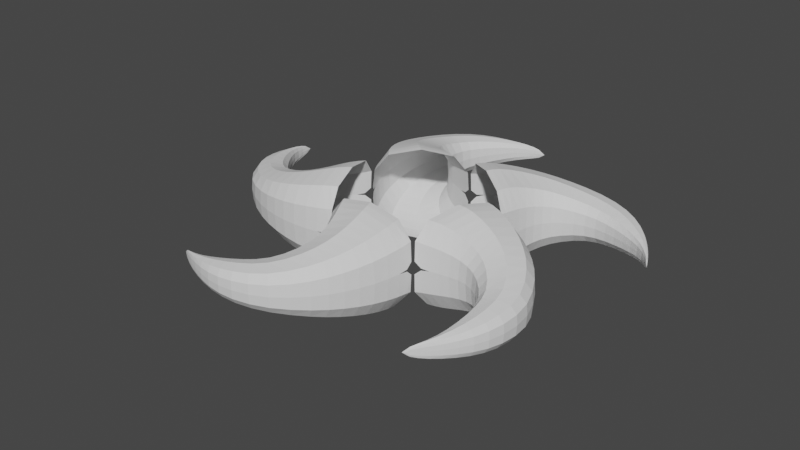 # Source: em_B3_prie_jungim_.blend  (saved by Blender 2.80.75; exported with 4.5.12 LTS)
import bpy
from mathutils import Matrix  # noqa: F401  (used for matrix-valued properties, if any)

bpy.ops.wm.read_factory_settings(use_empty=True)
scene = bpy.context.scene
scene.name = 'Scene'

# ---- collections
col_collection = bpy.data.collections.new('Collection'); scene.collection.children.link(col_collection)

# ---- world
world_world = bpy.data.worlds.new('World'); scene.world = world_world
world_world.use_nodes = True; world_world.node_tree.nodes.clear()
_N = world_world.node_tree.nodes; _L = world_world.node_tree.links
n0 = _N.new('ShaderNodeOutputWorld'); n0.name = 'World Output'; n0.location = (300, 300)
n1 = _N.new('ShaderNodeBackground'); n1.name = 'Background'; n1.location = (10, 300)
n1.inputs[0].default_value = (0.05088, 0.05088, 0.05088, 1.0)
_L.new(n1.outputs[0], n0.inputs[0])
n0.is_active_output = True
world_world.color = (0.05088, 0.05088, 0.05088)
world_world.use_sun_shadow = False
world_world.sun_shadow_jitter_overblur = 0.0

# ---- meshes
me_cube_001 = bpy.data.meshes.new('Cube.001')
me_cube_001.from_pydata([(-0.8877, 0.776, 0.3072), (-0.4048, 0.9107, 0.3072), (-0.2787, 0.8131, 0.3669), (-0.8463, 1.328, 0.1857), (-0.493, 1.244, 0.1857), (-0.6664, 1.577, 0.1583), (-0.4296, 1.417, 0.1583), (-0.4643, 1.715, 0.1252), (-0.3248, 1.583, 0.1252), (0.0, 0.6921, 0.4322), (-0.6582, 0.2139, 0.4322), (-0.8366, 0.54, 0.3669), (-0.1186, 0.7418, 0.4289), (-0.7247, 0.3078, 0.4289), (-0.9033, 1.001, 0.2495), (-0.4715, 1.05, 0.2495), (-0.2599, 1.784, 0.09063), (-0.212, 1.721, 0.09063), (-0.09342, 1.82, 0.06269), (-0.08669, 1.798, 0.06269), (-0.8877, 0.776, 0.0), (-0.4048, 0.9107, 0.0), (-0.2787, 0.8131, 0.0), (-0.8463, 1.328, 0.0), (-0.493, 1.244, 0.0), (-0.6664, 1.577, 0.0), (-0.4296, 1.417, 0.0), (-0.4643, 1.715, 0.0), (-0.3248, 1.583, 0.0), (0.0, 0.6921, 0.0), (-0.6582, 0.2139, 0.0), (-0.8366, 0.54, 0.0), (-0.1186, 0.7418, 0.0), (-0.7247, 0.3078, 0.0), (-0.9033, 1.001, 0.0), (-0.4715, 1.05, 0.0), (-0.2599, 1.784, 0.0), (-0.212, 1.721, 0.0), (-0.09342, 1.82, 0.0), (-0.08669, 1.798, 0.0), (0.05713, 1.834, 0.0)], [], [(15, 1, 0, 14), (1, 2, 11, 0), (14, 3, 4, 15), (3, 5, 6, 4), (6, 5, 7, 8), (2, 12, 13, 11), (12, 9, 10, 13), (8, 7, 16, 17), (16, 18, 19, 17), (16, 7, 27, 36), (13, 10, 30, 33), (18, 38, 40), (4, 6, 26, 24), (0, 11, 31, 20), (1, 15, 35, 21), (17, 19, 39, 37), (5, 3, 23, 25), (14, 0, 20, 34), (18, 16, 36, 38), (15, 4, 24, 35), (6, 8, 28, 26), (2, 1, 21, 22), (12, 2, 22, 32), (7, 5, 25, 27), (11, 13, 33, 31), (8, 17, 37, 28), (3, 14, 34, 23), (9, 12, 32, 29), (19, 18, 40), (39, 19, 40)])
_uv = me_cube_001.uv_layers.new(name='UVMap')
_uv.uv.foreach_set('vector', [0.625, 0.625, 0.625, 0.75, 0.875, 0.75, 0.875, 0.625, 0.625, 0.75, 0.625, 0.75, 0.875, 0.75, 0.875, 0.75, 0.875, 0.625, 0.875, 0.5, 0.625, 0.5, 0.625, 0.625, 0.875, 0.5, 0.875, 0.5, 0.625, 0.5, 0.625, 0.5, 0.625, 0.5, 0.875, 0.5, 0.875, 0.5, 0.625, 0.5, 0.0, 0.0, 0.0, 0.0, 0.0, 0.0, 0.0, 0.0, 0.625, 0.75, 0.625, 0.75, 0.875, 0.75, 0.875, 0.75, 0.625, 0.5, 0.875, 0.5, 0.875, 0.5, 0.625, 0.5, 0.875, 0.5, 0.875, 0.5, 0.625, 0.5, 0.625, 0.5, 0.875, 0.5, 0.875, 0.5, 0.875, 0.5, 0.875, 0.5, 0.875, 0.75, 0.875, 0.75, 0.875, 0.75, 0.875, 0.75, 0.875, 0.5, 0.875, 0.5, 0.875, 0.5, 0.625, 0.5, 0.625, 0.5, 0.625, 0.5, 0.625, 0.5, 0.875, 0.75, 0.875, 0.75, 0.875, 0.75, 0.875, 0.75, 0.625, 0.75, 0.625, 0.625, 0.625, 0.625, 0.625, 0.75, 0.625, 0.5, 0.625, 0.5, 0.625, 0.5, 0.625, 0.5, 0.875, 0.5, 0.875, 0.5, 0.875, 0.5, 0.875, 0.5, 0.875, 0.625, 0.875, 0.75, 0.875, 0.75, 0.875, 0.625, 0.875, 0.5, 0.875, 0.5, 0.875, 0.5, 0.875, 0.5, 0.625, 0.625, 0.625, 0.5, 0.625, 0.5, 0.625, 0.625, 0.625, 0.5, 0.625, 0.5, 0.625, 0.5, 0.625, 0.5, 0.625, 0.75, 0.625, 0.75, 0.625, 0.75, 0.625, 0.75, 0.0, 0.0, 0.0, 0.0, 0.0, 0.0, 0.0, 0.0, 0.875, 0.5, 0.875, 0.5, 0.875, 0.5, 0.875, 0.5, 0.0, 0.0, 0.0, 0.0, 0.0, 0.0, 0.0, 0.0, 0.625, 0.5, 0.625, 0.5, 0.625, 0.5, 0.625, 0.5, 0.875, 0.5, 0.875, 0.625, 0.875, 0.625, 0.875, 0.5, 0.625, 0.75, 0.625, 0.75, 0.625, 0.75, 0.625, 0.75, 0.625, 0.5, 0.875, 0.5, 0.625, 0.5, 0.625, 0.5, 0.625, 0.5, 0.625, 0.5])
me_cube_001.use_remesh_preserve_volume = False
me_cube_001.use_remesh_preserve_attributes = False
me_cube_001.use_mirror_vertex_groups = False
me_cube_001.update()
me_cube_014 = bpy.data.meshes.new('Cube.014')
me_cube_014.from_pydata([(-0.8877, 0.776, 0.3072), (-0.4048, 0.9107, 0.3072), (-0.2787, 0.8131, 0.3669), (-0.8463, 1.328, 0.1857), (-0.493, 1.244, 0.1857), (-0.6664, 1.577, 0.1583), (-0.4296, 1.417, 0.1583), (-0.4643, 1.715, 0.1252), (-0.3248, 1.583, 0.1252), (0.0, 0.6921, 0.4322), (-0.6582, 0.2139, 0.4322), (-0.8366, 0.54, 0.3669), (-0.1186, 0.7418, 0.4289), (-0.7247, 0.3078, 0.4289), (-0.9033, 1.001, 0.2495), (-0.4715, 1.05, 0.2495), (-0.2599, 1.784, 0.09063), (-0.212, 1.721, 0.09063), (-0.09342, 1.82, 0.06269), (-0.08669, 1.798, 0.06269), (-0.8877, 0.776, 0.0), (-0.4048, 0.9107, 0.0), (-0.2787, 0.8131, 0.0), (-0.8463, 1.328, 0.0), (-0.493, 1.244, 0.0), (-0.6664, 1.577, 0.0), (-0.4296, 1.417, 0.0), (-0.4643, 1.715, 0.0), (-0.3248, 1.583, 0.0), (0.0, 0.6921, 0.0), (-0.6582, 0.2139, 0.0), (-0.8366, 0.54, 0.0), (-0.1186, 0.7418, 0.0), (-0.7247, 0.3078, 0.0), (-0.9033, 1.001, 0.0), (-0.4715, 1.05, 0.0), (-0.2599, 1.784, 0.0), (-0.212, 1.721, 0.0), (-0.09342, 1.82, 0.0), (-0.08669, 1.798, 0.0), (0.05713, 1.834, 0.0)], [], [(15, 1, 0, 14), (1, 2, 11, 0), (14, 3, 4, 15), (3, 5, 6, 4), (6, 5, 7, 8), (2, 12, 13, 11), (12, 9, 10, 13), (8, 7, 16, 17), (16, 18, 19, 17), (16, 7, 27, 36), (13, 10, 30, 33), (18, 38, 40), (4, 6, 26, 24), (0, 11, 31, 20), (1, 15, 35, 21), (17, 19, 39, 37), (5, 3, 23, 25), (14, 0, 20, 34), (18, 16, 36, 38), (15, 4, 24, 35), (6, 8, 28, 26), (2, 1, 21, 22), (12, 2, 22, 32), (7, 5, 25, 27), (11, 13, 33, 31), (8, 17, 37, 28), (3, 14, 34, 23), (9, 12, 32, 29), (19, 18, 40), (39, 19, 40)])
_uv = me_cube_014.uv_layers.new(name='UVMap')
_uv.uv.foreach_set('vector', [0.625, 0.625, 0.625, 0.75, 0.875, 0.75, 0.875, 0.625, 0.625, 0.75, 0.625, 0.75, 0.875, 0.75, 0.875, 0.75, 0.875, 0.625, 0.875, 0.5, 0.625, 0.5, 0.625, 0.625, 0.875, 0.5, 0.875, 0.5, 0.625, 0.5, 0.625, 0.5, 0.625, 0.5, 0.875, 0.5, 0.875, 0.5, 0.625, 0.5, 0.0, 0.0, 0.0, 0.0, 0.0, 0.0, 0.0, 0.0, 0.625, 0.75, 0.625, 0.75, 0.875, 0.75, 0.875, 0.75, 0.625, 0.5, 0.875, 0.5, 0.875, 0.5, 0.625, 0.5, 0.875, 0.5, 0.875, 0.5, 0.625, 0.5, 0.625, 0.5, 0.875, 0.5, 0.875, 0.5, 0.875, 0.5, 0.875, 0.5, 0.875, 0.75, 0.875, 0.75, 0.875, 0.75, 0.875, 0.75, 0.875, 0.5, 0.875, 0.5, 0.875, 0.5, 0.625, 0.5, 0.625, 0.5, 0.625, 0.5, 0.625, 0.5, 0.875, 0.75, 0.875, 0.75, 0.875, 0.75, 0.875, 0.75, 0.625, 0.75, 0.625, 0.625, 0.625, 0.625, 0.625, 0.75, 0.625, 0.5, 0.625, 0.5, 0.625, 0.5, 0.625, 0.5, 0.875, 0.5, 0.875, 0.5, 0.875, 0.5, 0.875, 0.5, 0.875, 0.625, 0.875, 0.75, 0.875, 0.75, 0.875, 0.625, 0.875, 0.5, 0.875, 0.5, 0.875, 0.5, 0.875, 0.5, 0.625, 0.625, 0.625, 0.5, 0.625, 0.5, 0.625, 0.625, 0.625, 0.5, 0.625, 0.5, 0.625, 0.5, 0.625, 0.5, 0.625, 0.75, 0.625, 0.75, 0.625, 0.75, 0.625, 0.75, 0.0, 0.0, 0.0, 0.0, 0.0, 0.0, 0.0, 0.0, 0.875, 0.5, 0.875, 0.5, 0.875, 0.5, 0.875, 0.5, 0.0, 0.0, 0.0, 0.0, 0.0, 0.0, 0.0, 0.0, 0.625, 0.5, 0.625, 0.5, 0.625, 0.5, 0.625, 0.5, 0.875, 0.5, 0.875, 0.625, 0.875, 0.625, 0.875, 0.5, 0.625, 0.75, 0.625, 0.75, 0.625, 0.75, 0.625, 0.75, 0.625, 0.5, 0.875, 0.5, 0.625, 0.5, 0.625, 0.5, 0.625, 0.5, 0.625, 0.5])
me_cube_014.use_remesh_preserve_volume = False
me_cube_014.use_remesh_preserve_attributes = False
me_cube_014.use_mirror_vertex_groups = False
me_cube_014.update()
me_cube_015 = bpy.data.meshes.new('Cube.015')
me_cube_015.from_pydata([(-0.8877, 0.776, 0.3072), (-0.4048, 0.9107, 0.3072), (-0.2787, 0.8131, 0.3669), (-0.8463, 1.328, 0.1857), (-0.493, 1.244, 0.1857), (-0.6664, 1.577, 0.1583), (-0.4296, 1.417, 0.1583), (-0.4643, 1.715, 0.1252), (-0.3248, 1.583, 0.1252), (0.0, 0.6921, 0.4322), (-0.6582, 0.2139, 0.4322), (-0.8366, 0.54, 0.3669), (-0.1186, 0.7418, 0.4289), (-0.7247, 0.3078, 0.4289), (-0.9033, 1.001, 0.2495), (-0.4715, 1.05, 0.2495), (-0.2599, 1.784, 0.09063), (-0.212, 1.721, 0.09063), (-0.09342, 1.82, 0.06269), (-0.08669, 1.798, 0.06269), (-0.8877, 0.776, 0.0), (-0.4048, 0.9107, 0.0), (-0.2787, 0.8131, 0.0), (-0.8463, 1.328, 0.0), (-0.493, 1.244, 0.0), (-0.6664, 1.577, 0.0), (-0.4296, 1.417, 0.0), (-0.4643, 1.715, 0.0), (-0.3248, 1.583, 0.0), (0.0, 0.6921, 0.0), (-0.6582, 0.2139, 0.0), (-0.8366, 0.54, 0.0), (-0.1186, 0.7418, 0.0), (-0.7247, 0.3078, 0.0), (-0.9033, 1.001, 0.0), (-0.4715, 1.05, 0.0), (-0.2599, 1.784, 0.0), (-0.212, 1.721, 0.0), (-0.09342, 1.82, 0.0), (-0.08669, 1.798, 0.0), (0.05713, 1.834, 0.0)], [], [(15, 1, 0, 14), (1, 2, 11, 0), (14, 3, 4, 15), (3, 5, 6, 4), (6, 5, 7, 8), (2, 12, 13, 11), (12, 9, 10, 13), (8, 7, 16, 17), (16, 18, 19, 17), (16, 7, 27, 36), (13, 10, 30, 33), (18, 38, 40), (4, 6, 26, 24), (0, 11, 31, 20), (1, 15, 35, 21), (17, 19, 39, 37), (5, 3, 23, 25), (14, 0, 20, 34), (18, 16, 36, 38), (15, 4, 24, 35), (6, 8, 28, 26), (2, 1, 21, 22), (12, 2, 22, 32), (7, 5, 25, 27), (11, 13, 33, 31), (8, 17, 37, 28), (3, 14, 34, 23), (9, 12, 32, 29), (19, 18, 40), (39, 19, 40)])
_uv = me_cube_015.uv_layers.new(name='UVMap')
_uv.uv.foreach_set('vector', [0.625, 0.625, 0.625, 0.75, 0.875, 0.75, 0.875, 0.625, 0.625, 0.75, 0.625, 0.75, 0.875, 0.75, 0.875, 0.75, 0.875, 0.625, 0.875, 0.5, 0.625, 0.5, 0.625, 0.625, 0.875, 0.5, 0.875, 0.5, 0.625, 0.5, 0.625, 0.5, 0.625, 0.5, 0.875, 0.5, 0.875, 0.5, 0.625, 0.5, 0.0, 0.0, 0.0, 0.0, 0.0, 0.0, 0.0, 0.0, 0.625, 0.75, 0.625, 0.75, 0.875, 0.75, 0.875, 0.75, 0.625, 0.5, 0.875, 0.5, 0.875, 0.5, 0.625, 0.5, 0.875, 0.5, 0.875, 0.5, 0.625, 0.5, 0.625, 0.5, 0.875, 0.5, 0.875, 0.5, 0.875, 0.5, 0.875, 0.5, 0.875, 0.75, 0.875, 0.75, 0.875, 0.75, 0.875, 0.75, 0.875, 0.5, 0.875, 0.5, 0.875, 0.5, 0.625, 0.5, 0.625, 0.5, 0.625, 0.5, 0.625, 0.5, 0.875, 0.75, 0.875, 0.75, 0.875, 0.75, 0.875, 0.75, 0.625, 0.75, 0.625, 0.625, 0.625, 0.625, 0.625, 0.75, 0.625, 0.5, 0.625, 0.5, 0.625, 0.5, 0.625, 0.5, 0.875, 0.5, 0.875, 0.5, 0.875, 0.5, 0.875, 0.5, 0.875, 0.625, 0.875, 0.75, 0.875, 0.75, 0.875, 0.625, 0.875, 0.5, 0.875, 0.5, 0.875, 0.5, 0.875, 0.5, 0.625, 0.625, 0.625, 0.5, 0.625, 0.5, 0.625, 0.625, 0.625, 0.5, 0.625, 0.5, 0.625, 0.5, 0.625, 0.5, 0.625, 0.75, 0.625, 0.75, 0.625, 0.75, 0.625, 0.75, 0.0, 0.0, 0.0, 0.0, 0.0, 0.0, 0.0, 0.0, 0.875, 0.5, 0.875, 0.5, 0.875, 0.5, 0.875, 0.5, 0.0, 0.0, 0.0, 0.0, 0.0, 0.0, 0.0, 0.0, 0.625, 0.5, 0.625, 0.5, 0.625, 0.5, 0.625, 0.5, 0.875, 0.5, 0.875, 0.625, 0.875, 0.625, 0.875, 0.5, 0.625, 0.75, 0.625, 0.75, 0.625, 0.75, 0.625, 0.75, 0.625, 0.5, 0.875, 0.5, 0.625, 0.5, 0.625, 0.5, 0.625, 0.5, 0.625, 0.5])
me_cube_015.use_remesh_preserve_volume = False
me_cube_015.use_remesh_preserve_attributes = False
me_cube_015.use_mirror_vertex_groups = False
me_cube_015.update()
me_cube_016 = bpy.data.meshes.new('Cube.016')
me_cube_016.from_pydata([(-0.8877, 0.776, 0.3072), (-0.4048, 0.9107, 0.3072), (-0.2787, 0.8131, 0.3669), (-0.8463, 1.328, 0.1857), (-0.493, 1.244, 0.1857), (-0.6664, 1.577, 0.1583), (-0.4296, 1.417, 0.1583), (-0.4643, 1.715, 0.1252), (-0.3248, 1.583, 0.1252), (0.0, 0.6921, 0.4322), (-0.6582, 0.2139, 0.4322), (-0.8366, 0.54, 0.3669), (-0.1186, 0.7418, 0.4289), (-0.7247, 0.3078, 0.4289), (-0.9033, 1.001, 0.2495), (-0.4715, 1.05, 0.2495), (-0.2599, 1.784, 0.09063), (-0.212, 1.721, 0.09063), (-0.09342, 1.82, 0.06269), (-0.08669, 1.798, 0.06269), (-0.8877, 0.776, 0.0), (-0.4048, 0.9107, 0.0), (-0.2787, 0.8131, 0.0), (-0.8463, 1.328, 0.0), (-0.493, 1.244, 0.0), (-0.6664, 1.577, 0.0), (-0.4296, 1.417, 0.0), (-0.4643, 1.715, 0.0), (-0.3248, 1.583, 0.0), (0.0, 0.6921, 0.0), (-0.6582, 0.2139, 0.0), (-0.8366, 0.54, 0.0), (-0.1186, 0.7418, 0.0), (-0.7247, 0.3078, 0.0), (-0.9033, 1.001, 0.0), (-0.4715, 1.05, 0.0), (-0.2599, 1.784, 0.0), (-0.212, 1.721, 0.0), (-0.09342, 1.82, 0.0), (-0.08669, 1.798, 0.0), (0.05713, 1.834, 0.0)], [], [(15, 1, 0, 14), (1, 2, 11, 0), (14, 3, 4, 15), (3, 5, 6, 4), (6, 5, 7, 8), (2, 12, 13, 11), (12, 9, 10, 13), (8, 7, 16, 17), (16, 18, 19, 17), (16, 7, 27, 36), (13, 10, 30, 33), (18, 38, 40), (4, 6, 26, 24), (0, 11, 31, 20), (1, 15, 35, 21), (17, 19, 39, 37), (5, 3, 23, 25), (14, 0, 20, 34), (18, 16, 36, 38), (15, 4, 24, 35), (6, 8, 28, 26), (2, 1, 21, 22), (12, 2, 22, 32), (7, 5, 25, 27), (11, 13, 33, 31), (8, 17, 37, 28), (3, 14, 34, 23), (9, 12, 32, 29), (19, 18, 40), (39, 19, 40)])
_uv = me_cube_016.uv_layers.new(name='UVMap')
_uv.uv.foreach_set('vector', [0.625, 0.625, 0.625, 0.75, 0.875, 0.75, 0.875, 0.625, 0.625, 0.75, 0.625, 0.75, 0.875, 0.75, 0.875, 0.75, 0.875, 0.625, 0.875, 0.5, 0.625, 0.5, 0.625, 0.625, 0.875, 0.5, 0.875, 0.5, 0.625, 0.5, 0.625, 0.5, 0.625, 0.5, 0.875, 0.5, 0.875, 0.5, 0.625, 0.5, 0.0, 0.0, 0.0, 0.0, 0.0, 0.0, 0.0, 0.0, 0.625, 0.75, 0.625, 0.75, 0.875, 0.75, 0.875, 0.75, 0.625, 0.5, 0.875, 0.5, 0.875, 0.5, 0.625, 0.5, 0.875, 0.5, 0.875, 0.5, 0.625, 0.5, 0.625, 0.5, 0.875, 0.5, 0.875, 0.5, 0.875, 0.5, 0.875, 0.5, 0.875, 0.75, 0.875, 0.75, 0.875, 0.75, 0.875, 0.75, 0.875, 0.5, 0.875, 0.5, 0.875, 0.5, 0.625, 0.5, 0.625, 0.5, 0.625, 0.5, 0.625, 0.5, 0.875, 0.75, 0.875, 0.75, 0.875, 0.75, 0.875, 0.75, 0.625, 0.75, 0.625, 0.625, 0.625, 0.625, 0.625, 0.75, 0.625, 0.5, 0.625, 0.5, 0.625, 0.5, 0.625, 0.5, 0.875, 0.5, 0.875, 0.5, 0.875, 0.5, 0.875, 0.5, 0.875, 0.625, 0.875, 0.75, 0.875, 0.75, 0.875, 0.625, 0.875, 0.5, 0.875, 0.5, 0.875, 0.5, 0.875, 0.5, 0.625, 0.625, 0.625, 0.5, 0.625, 0.5, 0.625, 0.625, 0.625, 0.5, 0.625, 0.5, 0.625, 0.5, 0.625, 0.5, 0.625, 0.75, 0.625, 0.75, 0.625, 0.75, 0.625, 0.75, 0.0, 0.0, 0.0, 0.0, 0.0, 0.0, 0.0, 0.0, 0.875, 0.5, 0.875, 0.5, 0.875, 0.5, 0.875, 0.5, 0.0, 0.0, 0.0, 0.0, 0.0, 0.0, 0.0, 0.0, 0.625, 0.5, 0.625, 0.5, 0.625, 0.5, 0.625, 0.5, 0.875, 0.5, 0.875, 0.625, 0.875, 0.625, 0.875, 0.5, 0.625, 0.75, 0.625, 0.75, 0.625, 0.75, 0.625, 0.75, 0.625, 0.5, 0.875, 0.5, 0.625, 0.5, 0.625, 0.5, 0.625, 0.5, 0.625, 0.5])
me_cube_016.use_remesh_preserve_volume = False
me_cube_016.use_remesh_preserve_attributes = False
me_cube_016.use_mirror_vertex_groups = False
me_cube_016.update()
me_cube_017 = bpy.data.meshes.new('Cube.017')
me_cube_017.from_pydata([(-0.8877, 0.776, 0.3072), (-0.4048, 0.9107, 0.3072), (-0.2787, 0.8131, 0.3669), (-0.8463, 1.328, 0.1857), (-0.493, 1.244, 0.1857), (-0.6664, 1.577, 0.1583), (-0.4296, 1.417, 0.1583), (-0.4643, 1.715, 0.1252), (-0.3248, 1.583, 0.1252), (0.0, 0.6921, 0.4322), (-0.6582, 0.2139, 0.4322), (-0.8366, 0.54, 0.3669), (-0.1186, 0.7418, 0.4289), (-0.7247, 0.3078, 0.4289), (-0.9033, 1.001, 0.2495), (-0.4715, 1.05, 0.2495), (-0.2599, 1.784, 0.09063), (-0.212, 1.721, 0.09063), (-0.09342, 1.82, 0.06269), (-0.08669, 1.798, 0.06269), (-0.8877, 0.776, 0.0), (-0.4048, 0.9107, 0.0), (-0.2787, 0.8131, 0.0), (-0.8463, 1.328, 0.0), (-0.493, 1.244, 0.0), (-0.6664, 1.577, 0.0), (-0.4296, 1.417, 0.0), (-0.4643, 1.715, 0.0), (-0.3248, 1.583, 0.0), (0.0, 0.6921, 0.0), (-0.6582, 0.2139, 0.0), (-0.8366, 0.54, 0.0), (-0.1186, 0.7418, 0.0), (-0.7247, 0.3078, 0.0), (-0.9033, 1.001, 0.0), (-0.4715, 1.05, 0.0), (-0.2599, 1.784, 0.0), (-0.212, 1.721, 0.0), (-0.09342, 1.82, 0.0), (-0.08669, 1.798, 0.0), (0.05713, 1.834, 0.0)], [], [(15, 1, 0, 14), (1, 2, 11, 0), (14, 3, 4, 15), (3, 5, 6, 4), (6, 5, 7, 8), (2, 12, 13, 11), (12, 9, 10, 13), (8, 7, 16, 17), (16, 18, 19, 17), (16, 7, 27, 36), (13, 10, 30, 33), (18, 38, 40), (4, 6, 26, 24), (0, 11, 31, 20), (1, 15, 35, 21), (17, 19, 39, 37), (5, 3, 23, 25), (14, 0, 20, 34), (18, 16, 36, 38), (15, 4, 24, 35), (6, 8, 28, 26), (2, 1, 21, 22), (12, 2, 22, 32), (7, 5, 25, 27), (11, 13, 33, 31), (8, 17, 37, 28), (3, 14, 34, 23), (9, 12, 32, 29), (19, 18, 40), (39, 19, 40)])
_uv = me_cube_017.uv_layers.new(name='UVMap')
_uv.uv.foreach_set('vector', [0.625, 0.625, 0.625, 0.75, 0.875, 0.75, 0.875, 0.625, 0.625, 0.75, 0.625, 0.75, 0.875, 0.75, 0.875, 0.75, 0.875, 0.625, 0.875, 0.5, 0.625, 0.5, 0.625, 0.625, 0.875, 0.5, 0.875, 0.5, 0.625, 0.5, 0.625, 0.5, 0.625, 0.5, 0.875, 0.5, 0.875, 0.5, 0.625, 0.5, 0.0, 0.0, 0.0, 0.0, 0.0, 0.0, 0.0, 0.0, 0.625, 0.75, 0.625, 0.75, 0.875, 0.75, 0.875, 0.75, 0.625, 0.5, 0.875, 0.5, 0.875, 0.5, 0.625, 0.5, 0.875, 0.5, 0.875, 0.5, 0.625, 0.5, 0.625, 0.5, 0.875, 0.5, 0.875, 0.5, 0.875, 0.5, 0.875, 0.5, 0.875, 0.75, 0.875, 0.75, 0.875, 0.75, 0.875, 0.75, 0.875, 0.5, 0.875, 0.5, 0.875, 0.5, 0.625, 0.5, 0.625, 0.5, 0.625, 0.5, 0.625, 0.5, 0.875, 0.75, 0.875, 0.75, 0.875, 0.75, 0.875, 0.75, 0.625, 0.75, 0.625, 0.625, 0.625, 0.625, 0.625, 0.75, 0.625, 0.5, 0.625, 0.5, 0.625, 0.5, 0.625, 0.5, 0.875, 0.5, 0.875, 0.5, 0.875, 0.5, 0.875, 0.5, 0.875, 0.625, 0.875, 0.75, 0.875, 0.75, 0.875, 0.625, 0.875, 0.5, 0.875, 0.5, 0.875, 0.5, 0.875, 0.5, 0.625, 0.625, 0.625, 0.5, 0.625, 0.5, 0.625, 0.625, 0.625, 0.5, 0.625, 0.5, 0.625, 0.5, 0.625, 0.5, 0.625, 0.75, 0.625, 0.75, 0.625, 0.75, 0.625, 0.75, 0.0, 0.0, 0.0, 0.0, 0.0, 0.0, 0.0, 0.0, 0.875, 0.5, 0.875, 0.5, 0.875, 0.5, 0.875, 0.5, 0.0, 0.0, 0.0, 0.0, 0.0, 0.0, 0.0, 0.0, 0.625, 0.5, 0.625, 0.5, 0.625, 0.5, 0.625, 0.5, 0.875, 0.5, 0.875, 0.625, 0.875, 0.625, 0.875, 0.5, 0.625, 0.75, 0.625, 0.75, 0.625, 0.75, 0.625, 0.75, 0.625, 0.5, 0.875, 0.5, 0.625, 0.5, 0.625, 0.5, 0.625, 0.5, 0.625, 0.5])
me_cube_017.use_remesh_preserve_volume = False
me_cube_017.use_remesh_preserve_attributes = False
me_cube_017.use_mirror_vertex_groups = False
me_cube_017.update()

# ---- objects
ob_empty = bpy.data.objects.new('Empty', None)
ob_urikenas = bpy.data.objects.new('Šurikenas', me_cube_001)
ob_urikenas_001 = bpy.data.objects.new('Šurikenas.001', me_cube_014)
ob_urikenas_002 = bpy.data.objects.new('Šurikenas.002', me_cube_015)
ob_urikenas_003 = bpy.data.objects.new('Šurikenas.003', me_cube_016)
ob_urikenas_004 = bpy.data.objects.new('Šurikenas.004', me_cube_017)

# ---- transforms, parenting, visibility, modifiers, constraints
ob_empty.location = (0.0, 0.0, 0.0)
ob_empty.empty_display_type = 'IMAGE'
ob_empty.empty_display_size = 5.0
ob_empty.empty_image_depth = 'FRONT'
ob_empty.show_empty_image_perspective = False
ob_empty.use_empty_image_alpha = True
ob_empty.color = (1.0, 1.0, 1.0, 0.2)
ob_empty.lineart.crease_threshold = 0.0
ob_urikenas.location = (0.0, 0.0, 0.0)
ob_urikenas.lineart.crease_threshold = 0.0
_m = ob_urikenas.modifiers.new('Subdivision', 'SUBSURF')
_m.uv_smooth = 'PRESERVE_CORNERS'
_m.quality = 1
_m.render_levels = 1
_m.show_only_control_edges = False
_m = ob_urikenas.modifiers.new('Mirror', 'MIRROR')
_m.use_axis = (False, False, True)
_m.use_clip = True
ob_urikenas_001.location = (0.0, 0.0, 0.0)
ob_urikenas_001.rotation_euler = (0.0, -0.0, -1.257)
ob_urikenas_001.lineart.crease_threshold = 0.0
_m = ob_urikenas_001.modifiers.new('Subdivision', 'SUBSURF')
_m.uv_smooth = 'PRESERVE_CORNERS'
_m.quality = 1
_m.render_levels = 1
_m.show_only_control_edges = False
_m = ob_urikenas_001.modifiers.new('Mirror', 'MIRROR')
_m.use_axis = (False, False, True)
_m.use_clip = True
ob_urikenas_002.location = (0.0, 0.0, 0.0)
ob_urikenas_002.rotation_euler = (0.0, -0.0, -2.513)
ob_urikenas_002.lineart.crease_threshold = 0.0
_m = ob_urikenas_002.modifiers.new('Subdivision', 'SUBSURF')
_m.uv_smooth = 'PRESERVE_CORNERS'
_m.quality = 1
_m.render_levels = 1
_m.show_only_control_edges = False
_m = ob_urikenas_002.modifiers.new('Mirror', 'MIRROR')
_m.use_axis = (False, False, True)
_m.use_clip = True
ob_urikenas_003.location = (0.0, 0.0, 0.0)
ob_urikenas_003.rotation_euler = (0.0, 0.0, -3.77)
ob_urikenas_003.lineart.crease_threshold = 0.0
_m = ob_urikenas_003.modifiers.new('Subdivision', 'SUBSURF')
_m.uv_smooth = 'PRESERVE_CORNERS'
_m.quality = 1
_m.render_levels = 1
_m.show_only_control_edges = False
_m = ob_urikenas_003.modifiers.new('Mirror', 'MIRROR')
_m.use_axis = (False, False, True)
_m.use_clip = True
ob_urikenas_004.location = (0.0, 0.0, 0.0)
ob_urikenas_004.rotation_euler = (0.0, -0.0, -5.027)
ob_urikenas_004.lineart.crease_threshold = 0.0
_m = ob_urikenas_004.modifiers.new('Subdivision', 'SUBSURF')
_m.uv_smooth = 'PRESERVE_CORNERS'
_m.quality = 1
_m.render_levels = 1
_m.show_only_control_edges = False
_m = ob_urikenas_004.modifiers.new('Mirror', 'MIRROR')
_m.use_axis = (False, False, True)
_m.use_clip = True

# ---- collection membership
col_collection.objects.link(ob_empty)
col_collection.objects.link(ob_urikenas)
col_collection.objects.link(ob_urikenas_001)
col_collection.objects.link(ob_urikenas_002)
col_collection.objects.link(ob_urikenas_003)
col_collection.objects.link(ob_urikenas_004)

# ---- scene / render settings (as saved in the file)
scene.frame_start = 1; scene.frame_end = 250; scene.frame_set(1)
scene.render.engine = 'BLENDER_EEVEE_NEXT'
scene.cycles.use_denoising = False
scene.cycles.samples = 128
scene.cycles.sampling_pattern = 'TABULATED_SOBOL'
scene.cycles.use_adaptive_sampling = False
scene.cycles.use_light_tree = False
scene.view_settings.view_transform = 'Filmic'
bpy.context.view_layer.update()

# ---- added for rendering (the .blend has no active camera and no usable light): camera, sun
cam_auto = bpy.data.cameras.new('AutoCamera')
cam_auto.lens = 50.0
cam_auto.sensor_width = 36.0
cam_auto.clip_end = 1000.0
ob_auto_camera = bpy.data.objects.new('AutoCamera', cam_auto)
scene.collection.objects.link(ob_auto_camera)
ob_auto_camera.location = (4.94617, -6.15357, 4.0436)
ob_auto_camera.rotation_euler = (1.09748, -7.21219e-08, 0.694738)
scene.camera = ob_auto_camera
light_auto_sun = bpy.data.lights.new('AutoSun', 'SUN')
light_auto_sun.energy = 3.0
light_auto_sun.angle = 0.0523599
ob_auto_sun = bpy.data.objects.new('AutoSun', light_auto_sun)
scene.collection.objects.link(ob_auto_sun)
ob_auto_sun.rotation_euler = (0.872665, 0.174533, 0.523599)
bpy.context.view_layer.update()
